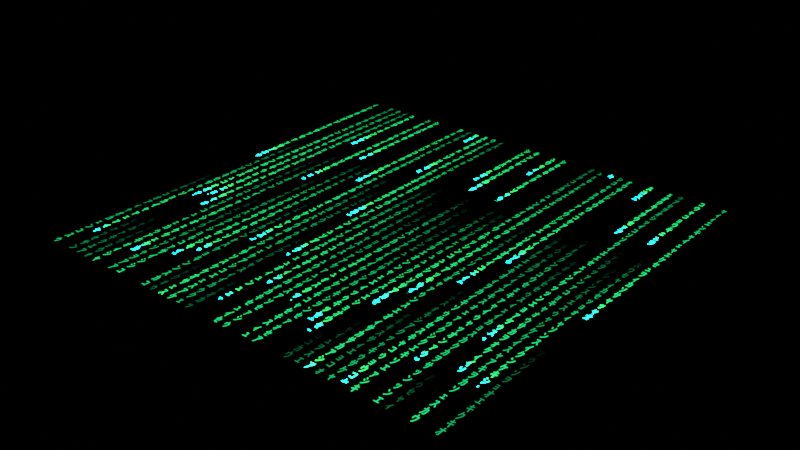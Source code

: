 # Source: matrix.blend  (saved by Blender 3.0.42; exported with 4.5.12 LTS)
import bpy
from mathutils import Matrix  # noqa: F401  (used for matrix-valued properties, if any)

bpy.ops.wm.read_factory_settings(use_empty=True)
scene = bpy.context.scene
scene.name = 'Scene'

# ---- collections
col_collection = bpy.data.collections.new('Collection'); scene.collection.children.link(col_collection)

# ---- images (referenced by path relative to the original .blend; pixels are not part of the script)
import os
ASSET_DIR = os.environ.get("B2B_ASSET_DIR", "")  # directory of the original .blend (textures are referenced by path, not embedded)
HERE = os.path.dirname(os.path.abspath(__file__))  # packed textures are extracted next to this script under _unpacked/

def load_image(name, relpath, width, height, colorspace="sRGB"):
    """Load a texture the original file referenced (path relative to the .blend, or extracted next to this script)."""
    p = next((c for c in (os.path.join(HERE, relpath), os.path.join(ASSET_DIR, relpath)) if relpath and os.path.exists(c)), "")
    if p:
        img = bpy.data.images.load(p, check_existing=True)
        img.name = name
    else:  # same state as the original file: an image datablock whose file is absent (Cycles renders it pink)
        img = bpy.data.images.new(name, width, height)
        img.source = "FILE"
        img.filepath = "//" + (relpath or name)
    img.colorspace_settings.name = colorspace
    return img
img_longimage_png_001 = load_image('longimage.png.001', '_unpacked/longimage.f6d995f8.png', 2600, 100, 'sRGB')

# ---- materials (node trees are filled in below, after node groups)
mat_matrix = bpy.data.materials.new('Matrix')
mat_matrix.use_transparent_shadow = False

# ---- material node trees
mat_matrix.use_nodes = True; mat_matrix.node_tree.nodes.clear()
_N = mat_matrix.node_tree.nodes; _L = mat_matrix.node_tree.links
n0 = _N.new('NodeFrame'); n0.name = 'Frame'; n0.location = (-2283, 1039)
n0.label = ' '
n0.width = 524
n1 = _N.new('ShaderNodeValue'); n1.name = 'ChangeSpeed'; n1.location = (-2599, -65)
n1.label = 'ChangeSpeed'
n1.outputs[0].default_value = 5.0
n2 = _N.new('ShaderNodeValue'); n2.name = 'Static'; n2.location = (-2597, -172)
n2.label = 'Static'
n2.outputs[0].default_value = 0.7
n3 = _N.new('ShaderNodeValue'); n3.name = 'Time'; n3.location = (-2594, -267)
n3.label = 'Time'
n3.outputs[0].default_value = 166.0
n4 = _N.new('ShaderNodeMath'); n4.name = 'Math.006'; n4.location = (-1371, 829)
n4.operation = 'FLOOR'
n4.inputs[2].default_value = 0.0
n5 = _N.new('ShaderNodeMath'); n5.name = 'Math.011'; n5.location = (-1196, 828)
n5.inputs[2].default_value = 0.0
n6 = _N.new('ShaderNodeSeparateXYZ'); n6.name = 'Separate XYZ.001'; n6.location = (-1654, 886)
n7 = _N.new('ShaderNodeMath'); n7.name = 'Math.015'; n7.location = (-471, 666)
n7.operation = 'DIVIDE'
n7.inputs[2].default_value = 0.0
n8 = _N.new('ShaderNodeMath'); n8.name = 'Math.012'; n8.location = (-963, 849)
n8.inputs[2].default_value = 0.0
n9 = _N.new('ShaderNodeMath'); n9.name = 'Math.013'; n9.location = (-64, 961)
n9.operation = 'MODULO'
n9.inputs[1].default_value = 1.0
n9.inputs[2].default_value = 0.0
n10 = _N.new('ShaderNodeMath'); n10.name = 'Math.014'; n10.location = (-238, 984)
n10.inputs[2].default_value = 0.0
n11 = _N.new('ShaderNodeMath'); n11.name = 'Math.022'; n11.location = (-116, 755)
n11.use_clamp = True
n11.inputs[1].default_value = 0.6
n11.inputs[2].default_value = 0.0
n12 = _N.new('ShaderNodeValue'); n12.name = 'Margin'; n12.location = (-2607, 217)
n12.label = 'Margin'
n12.outputs[0].default_value = 0.46
n13 = _N.new('ShaderNodeValue'); n13.name = 'Dimension'; n13.location = (-2604, 38)
n13.label = 'Dimension'
n13.outputs[0].default_value = 40.0
n14 = _N.new('ShaderNodeValue'); n14.name = 'ScrollSpeed'; n14.location = (-2603, 124)
n14.label = 'ScrollSpeed'
n14.outputs[0].default_value = 200.0
n15 = _N.new('ShaderNodeTexCoord'); n15.name = 'Texture Coordinate'; n15.location = (-2606, 341)
n16 = _N.new('ShaderNodeMath'); n16.name = 'Math.018'; n16.location = (107, -30)
n16.operation = 'COMPARE'
n17 = _N.new('ShaderNodeMath'); n17.name = 'Math.019'; n17.location = (95, -219)
n17.operation = 'COMPARE'
n18 = _N.new('ShaderNodeMath'); n18.name = 'Math.020'; n18.location = (354, -97)
n18.operation = 'MULTIPLY'
n18.inputs[2].default_value = 0.0
n19 = _N.new('NodeReroute'); n19.name = 'Reroute'; n19.location = (34, -214)
n19.width = 16
n19.socket_idname = 'NodeSocketFloat'
n20 = _N.new('ShaderNodeMath'); n20.name = 'Math.009'; n20.location = (-2345, -94)
n20.operation = 'DIVIDE'
n20.inputs[2].default_value = 0.0
n21 = _N.new('ShaderNodeMath'); n21.name = 'Math.010'; n21.location = (-2186, -97)
n21.operation = 'ROUND'
n21.inputs[1].default_value = 100.0
n21.inputs[2].default_value = 0.0
n22 = _N.new('ShaderNodeVectorMath'); n22.name = 'Vector Math'; n22.location = (-2244, 333)
n22.operation = 'SCALE'
n23 = _N.new('NodeReroute'); n23.name = 'Reroute.001'; n23.location = (-2350, 275)
n23.width = 16
n23.socket_idname = 'NodeSocketVector'
n24 = _N.new('ShaderNodeSeparateXYZ'); n24.name = 'Separate XYZ.002'; n24.location = (-2252, 472)
n25 = _N.new('ShaderNodeTexWhiteNoise'); n25.name = 'White Noise Texture.001'; n25.location = (-1999, -71)
n25.noise_dimensions = '4D'
n26 = _N.new('ShaderNodeMath'); n26.name = 'Math.004'; n26.location = (-2261, 149)
n26.operation = 'CEIL'
n26.inputs[2].default_value = 0.0
n27 = _N.new('ShaderNodeVectorMath'); n27.name = 'Vector Math.001'; n27.location = (-1893, 336)
n27.operation = 'FRACTION'
n28 = _N.new('ShaderNodeMath'); n28.name = 'Math.007'; n28.location = (-1846, -68)
n28.operation = 'GREATER_THAN'
n28.inputs[2].default_value = 0.0
n29 = _N.new('ShaderNodeMath'); n29.name = 'Math.008'; n29.location = (-1637, -67)
n29.operation = 'MULTIPLY'
n29.inputs[2].default_value = 0.0
n30 = _N.new('ShaderNodeMath'); n30.name = 'Math'; n30.location = (-1075, -58)
n30.operation = 'CEIL'
n30.inputs[2].default_value = 0.0
n31 = _N.new('ShaderNodeMath'); n31.name = 'Math.005'; n31.location = (-1270, -43)
n31.operation = 'MULTIPLY'
n31.inputs[1].default_value = 26.0
n31.inputs[2].default_value = 0.0
n32 = _N.new('ShaderNodeTexWhiteNoise'); n32.name = 'White Noise Texture'; n32.location = (-1464, -60)
n32.noise_dimensions = '4D'
n33 = _N.new('ShaderNodeMath'); n33.name = 'Math.001'; n33.location = (-888, -65)
n33.operation = 'DIVIDE'
n33.inputs[1].default_value = 26.0
n33.inputs[2].default_value = 0.0
n34 = _N.new('ShaderNodeVectorMath'); n34.name = 'Vector Math.002'; n34.location = (-2064, 330)
n34.operation = 'FLOOR'
n35 = _N.new('ShaderNodeMath'); n35.name = 'Math.002'; n35.location = (-510, 18)
n35.inputs[2].default_value = 0.0
n36 = _N.new('ShaderNodeMath'); n36.name = 'Math.003'; n36.location = (-722, -52)
n36.operation = 'DIVIDE'
n36.inputs[1].default_value = 26.0
n36.inputs[2].default_value = 0.0
n37 = _N.new('ShaderNodeCombineXYZ'); n37.name = 'Combine XYZ'; n37.location = (-495, 169)
n38 = _N.new('ShaderNodeTexImage'); n38.name = 'Image Texture'; n38.location = (-287, 193)
n38.image = img_longimage_png_001
n39 = _N.new('ShaderNodeMath'); n39.name = 'Math.021'; n39.location = (66, 229)
n39.operation = 'MULTIPLY'
n39.inputs[2].default_value = 0.0
n40 = _N.new('ShaderNodeSeparateXYZ'); n40.name = 'Separate XYZ'; n40.location = (-1727, 354)
n41 = _N.new('ShaderNodeMapRange'); n41.name = 'Map Range'; n41.location = (98, 964)
n42 = _N.new('ShaderNodeValToRGB'); n42.name = 'ColorRamp'; n42.location = (62, 726)
while len(n42.color_ramp.elements) > 1: n42.color_ramp.elements.remove(n42.color_ramp.elements[-1])
n42.color_ramp.elements[0].position = 0.0; n42.color_ramp.elements[0].color = (1.0, 1.0, 1.0, 1.0)
_e = n42.color_ramp.elements.new(0.09); _e.color = (0.2237, 0.2237, 0.2237, 1.0)
_e = n42.color_ramp.elements.new(1.0); _e.color = (0.0, 0.0, 0.0, 1.0)
n43 = _N.new('ShaderNodeOutputMaterial'); n43.name = 'Material Output'; n43.location = (1021, 301)
n44 = _N.new('ShaderNodeTexWhiteNoise'); n44.name = 'White Noise Texture.002'; n44.location = (-774, 851)
n45 = _N.new('ShaderNodeEmission'); n45.name = 'Emission'; n45.location = (500, -177)
n46 = _N.new('ShaderNodeValToRGB'); n46.name = 'ColorRamp.001'; n46.location = (206, -30)
while len(n46.color_ramp.elements) > 1: n46.color_ramp.elements.remove(n46.color_ramp.elements[-1])
n46.color_ramp.elements[0].position = 0.0; n46.color_ramp.elements[0].color = (0.0, 0.06343, 0.0406, 1.0)
_e = n46.color_ramp.elements.new(0.5); _e.color = (0.005658, 0.5317, 0.0203, 1.0)
_e = n46.color_ramp.elements.new(1.0); _e.color = (0.0, 0.8429, 1.0, 1.0)
n47 = _N.new('ShaderNodeMath'); n47.name = 'Math.017'; n47.location = (315, -261)
n47.operation = 'MULTIPLY'
n47.inputs[1].default_value = 50.0
n47.inputs[2].default_value = 0.0
n48 = _N.new('ShaderNodeValToRGB'); n48.name = 'ColorRamp.002'; n48.location = (34, -308)
while len(n48.color_ramp.elements) > 1: n48.color_ramp.elements.remove(n48.color_ramp.elements[-1])
n48.color_ramp.elements[0].position = 0.032; n48.color_ramp.elements[0].color = (0.0, 0.0, 0.0, 1.0)
_e = n48.color_ramp.elements.new(0.9); _e.color = (1.0, 1.0, 1.0, 1.0)
_e = n48.color_ramp.elements.new(1.0); _e.color = (1.0, 1.0, 1.0, 1.0)
n49 = _N.new('ShaderNodeMath'); n49.name = 'Math.016'; n49.location = (30, -87)
n49.operation = 'MULTIPLY'
n49.inputs[2].default_value = 0.0
n50 = _N.new('NodeFrame'); n50.name = 'Frame.001'; n50.location = (288, 497)
n50.label = ' '
n50.width = 670
n16.parent = n0
n17.parent = n0
n18.parent = n0
n19.parent = n0
n45.parent = n50
n46.parent = n50
n47.parent = n50
n48.parent = n50
n49.parent = n50
_L.new(n23.outputs[0], n22.inputs[0])
_L.new(n37.outputs[0], n38.inputs[0])
_L.new(n40.outputs[1], n37.inputs[1])
_L.new(n30.outputs[0], n33.inputs[0])
_L.new(n40.outputs[0], n36.inputs[0])
_L.new(n36.outputs[0], n35.inputs[1])
_L.new(n35.outputs[0], n37.inputs[0])
_L.new(n22.outputs[0], n27.inputs[0])
_L.new(n13.outputs[0], n26.inputs[0])
_L.new(n26.outputs[0], n22.inputs[3])
_L.new(n27.outputs[0], n40.inputs[0])
_L.new(n22.outputs[0], n34.inputs[0])
_L.new(n34.outputs[0], n32.inputs[0])
_L.new(n33.outputs[0], n35.inputs[0])
_L.new(n31.outputs[0], n30.inputs[0])
_L.new(n34.outputs[0], n25.inputs[0])
_L.new(n32.outputs[0], n31.inputs[0])
_L.new(n25.outputs[0], n28.inputs[0])
_L.new(n2.outputs[0], n28.inputs[1])
_L.new(n25.outputs[0], n29.inputs[0])
_L.new(n28.outputs[0], n29.inputs[1])
_L.new(n3.outputs[0], n20.inputs[0])
_L.new(n20.outputs[0], n21.inputs[0])
_L.new(n1.outputs[0], n20.inputs[1])
_L.new(n21.outputs[0], n25.inputs[1])
_L.new(n29.outputs[0], n32.inputs[1])
_L.new(n22.outputs[0], n6.inputs[0])
_L.new(n23.outputs[0], n24.inputs[0])
_L.new(n6.outputs[0], n4.inputs[0])
_L.new(n5.outputs[0], n8.inputs[0])
_L.new(n4.outputs[0], n44.inputs[0])
_L.new(n24.outputs[1], n5.inputs[1])
_L.new(n4.outputs[0], n5.inputs[0])
_L.new(n44.outputs[0], n8.inputs[1])
_L.new(n8.outputs[0], n10.inputs[0])
_L.new(n3.outputs[0], n7.inputs[0])
_L.new(n7.outputs[0], n10.inputs[1])
_L.new(n38.outputs[0], n39.inputs[0])
_L.new(n42.outputs[0], n49.inputs[0])
_L.new(n9.outputs[0], n41.inputs[0])
_L.new(n10.outputs[0], n9.inputs[0])
_L.new(n49.outputs[0], n48.inputs[0])
_L.new(n49.outputs[0], n46.inputs[0])
_L.new(n46.outputs[0], n45.inputs[0])
_L.new(n14.outputs[0], n7.inputs[1])
_L.new(n47.outputs[0], n45.inputs[1])
_L.new(n48.outputs[0], n47.inputs[0])
_L.new(n19.outputs[0], n16.inputs[2])
_L.new(n17.outputs[0], n18.inputs[0])
_L.new(n16.outputs[0], n18.inputs[1])
_L.new(n19.outputs[0], n17.inputs[2])
_L.new(n40.outputs[0], n16.inputs[0])
_L.new(n40.outputs[1], n17.inputs[0])
_L.new(n39.outputs[0], n49.inputs[1])
_L.new(n18.outputs[0], n39.inputs[1])
_L.new(n12.outputs[0], n19.inputs[0])
_L.new(n41.outputs[0], n42.inputs[0])
_L.new(n44.outputs[0], n11.inputs[0])
_L.new(n11.outputs[0], n41.inputs[2])
_L.new(n45.outputs[0], n43.inputs[0])
_L.new(n15.outputs[2], n23.inputs[0])
n43.is_active_output = True

# ---- world
world_world = bpy.data.worlds.new('World'); scene.world = world_world
world_world.use_nodes = True; world_world.node_tree.nodes.clear()
_N = world_world.node_tree.nodes; _L = world_world.node_tree.links
n0 = _N.new('ShaderNodeOutputWorld'); n0.name = 'World Output'; n0.location = (300, 300)
n1 = _N.new('ShaderNodeBackground'); n1.name = 'Background'; n1.location = (10, 300)
n1.inputs[0].default_value = (0.0, 0.0, 0.0, 1.0)
_L.new(n1.outputs[0], n0.inputs[0])
n0.is_active_output = True
world_world.color = (0.05088, 0.05088, 0.05088)
world_world.use_sun_shadow = False
world_world.sun_shadow_jitter_overblur = 0.0

# ---- meshes
me_plane = bpy.data.meshes.new('Plane')
me_plane.from_pydata([(-1.0, -1.0, 0.0), (1.0, -1.0, 0.0), (-1.0, 1.0, 0.0), (1.0, 1.0, 0.0)], [], [(0, 1, 3, 2)])
_uv = me_plane.uv_layers.new(name='UVMap')
_uv.uv.foreach_set('vector', [0.0, 0.0, 1.0, 0.0, 1.0, 1.0, 0.0, 1.0])
me_plane.materials.append(mat_matrix)
me_plane.use_remesh_fix_poles = True
me_plane.use_remesh_preserve_attributes = False
me_plane.use_mirror_vertex_groups = False
me_plane.update()

# ---- objects
ob_plane = bpy.data.objects.new('Plane', me_plane)

# ---- transforms, parenting, visibility, modifiers, constraints
ob_plane.location = (0.0, 0.0, 0.0)
ob_plane.lineart.crease_threshold = 0.0

# ---- collection membership
col_collection.objects.link(ob_plane)

# ---- scene / render settings (as saved in the file)
scene.frame_start = 1; scene.frame_end = 300; scene.frame_set(166)
scene.render.engine = 'BLENDER_EEVEE_NEXT'
scene.render.image_settings.file_format = 'FFMPEG'
scene.render.image_settings.color_mode = 'RGB'
scene.render.fps = 30
scene.cycles.use_denoising = False
scene.cycles.samples = 128
scene.cycles.sampling_pattern = 'TABULATED_SOBOL'
scene.cycles.use_adaptive_sampling = False
scene.cycles.use_light_tree = False
scene.eevee.taa_samples = 12
scene.eevee.taa_render_samples = 12
scene.eevee.bokeh_max_size = 70.0
scene.view_settings.view_transform = 'Filmic'
bpy.context.view_layer.update()

# ---- added for rendering (the .blend has no active camera): camera
cam_auto = bpy.data.cameras.new('AutoCamera')
cam_auto.lens = 50.0
cam_auto.sensor_width = 36.0
cam_auto.clip_end = 1000.0
ob_auto_camera = bpy.data.objects.new('AutoCamera', cam_auto)
scene.collection.objects.link(ob_auto_camera)
ob_auto_camera.location = (2.61693, -3.14032, 2.09354)
ob_auto_camera.rotation_euler = (1.09748, -7.21219e-08, 0.694738)
scene.camera = ob_auto_camera
bpy.context.view_layer.update()
